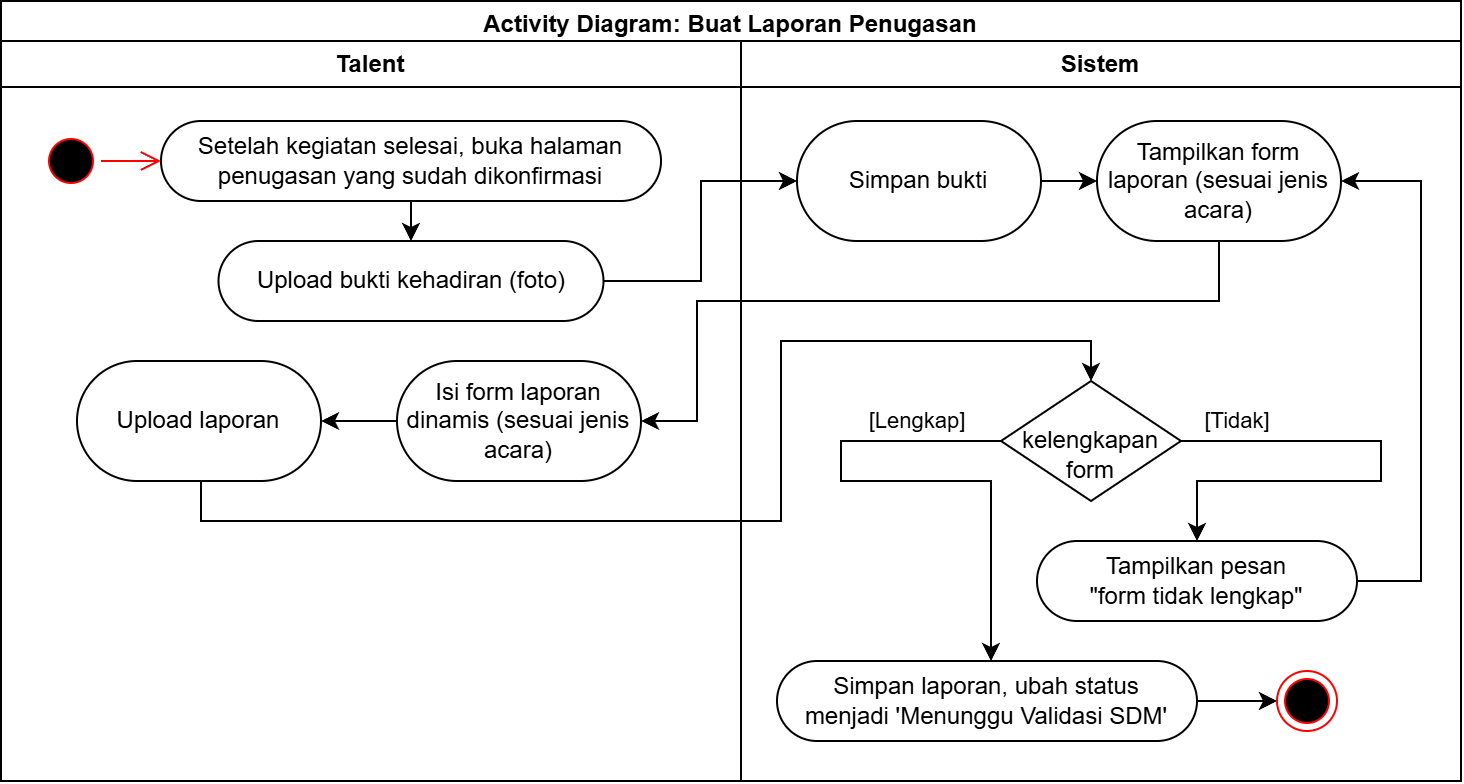

The diagram above was exported from draw.io. Its source (the exported page's mxGraphModel, read from the mxfile embedded in the PNG):
<mxGraphModel dx="1080" dy="-353" grid="1" gridSize="10" guides="1" tooltips="1" connect="1" arrows="1" fold="1" page="1" pageScale="1" pageWidth="850" pageHeight="1100" math="0" shadow="0">
  <root>
    <mxCell id="0" />
    <mxCell id="1" parent="0" />
    <mxCell id="2" parent="1" style="swimlane;whiteSpace=wrap;html=1;startSize=23;" value="Activity Diagram: Buat Laporan Penugasan" vertex="1">
      <mxGeometry height="390" width="730" x="5652" y="1560" as="geometry">
        <mxRectangle height="30" width="170" x="750" y="600" as="alternateBounds" />
      </mxGeometry>
    </mxCell>
    <mxCell id="3" parent="2" style="swimlane;whiteSpace=wrap;html=1;" value="Talent" vertex="1">
      <mxGeometry height="370" width="370" y="20" as="geometry" />
    </mxCell>
    <mxCell id="4" parent="3" style="rounded=1;whiteSpace=wrap;html=1;arcSize=50;" value="Upload bukti kehadiran (foto)" vertex="1">
      <mxGeometry height="40" width="192.5" x="108.75" y="100" as="geometry" />
    </mxCell>
    <mxCell id="5" edge="1" parent="3" source="11" style="edgeStyle=orthogonalEdgeStyle;rounded=0;orthogonalLoop=1;jettySize=auto;html=1;" target="6" value="">
      <mxGeometry relative="1" as="geometry">
        <mxPoint x="188" y="190" as="sourcePoint" />
      </mxGeometry>
    </mxCell>
    <mxCell id="6" parent="3" style="rounded=1;whiteSpace=wrap;html=1;arcSize=50;" value="Upload laporan" vertex="1">
      <mxGeometry height="60" width="122" x="38" y="160" as="geometry" />
    </mxCell>
    <mxCell id="7" edge="1" parent="3" source="8" style="edgeStyle=orthogonalEdgeStyle;rounded=0;orthogonalLoop=1;jettySize=auto;html=1;" target="4">
      <mxGeometry relative="1" as="geometry" />
    </mxCell>
    <mxCell id="8" parent="3" style="rounded=1;whiteSpace=wrap;html=1;arcSize=50;" value="Setelah kegiatan selesai, buka halaman penugasan yang sudah dikonfirmasi" vertex="1">
      <mxGeometry height="40" width="250" x="80" y="40" as="geometry" />
    </mxCell>
    <mxCell id="9" parent="3" style="ellipse;html=1;shape=startState;fillColor=#000000;strokeColor=#ff0000;" value="" vertex="1">
      <mxGeometry height="30" width="30" x="20" y="45" as="geometry" />
    </mxCell>
    <mxCell id="10" edge="1" parent="3" source="9" style="edgeStyle=orthogonalEdgeStyle;html=1;verticalAlign=bottom;endArrow=open;endSize=8;strokeColor=#ff0000;rounded=0;" target="8" value="">
      <mxGeometry relative="1" as="geometry">
        <mxPoint x="200" y="80" as="targetPoint" />
      </mxGeometry>
    </mxCell>
    <mxCell id="11" parent="3" style="rounded=1;whiteSpace=wrap;html=1;arcSize=50;" value="Isi form laporan dinamis (sesuai jenis acara)" vertex="1">
      <mxGeometry height="60" width="122" x="198" y="160" as="geometry" />
    </mxCell>
    <mxCell id="12" parent="2" style="swimlane;whiteSpace=wrap;html=1;" value="Sistem" vertex="1">
      <mxGeometry height="370" width="360" x="370" y="20" as="geometry" />
    </mxCell>
    <mxCell id="13" edge="1" parent="12" source="14" style="edgeStyle=orthogonalEdgeStyle;rounded=0;orthogonalLoop=1;jettySize=auto;html=1;" target="15" value="">
      <mxGeometry relative="1" as="geometry" />
    </mxCell>
    <mxCell id="14" parent="12" style="rounded=1;whiteSpace=wrap;html=1;arcSize=50;" value="Simpan bukti" vertex="1">
      <mxGeometry height="60" width="122" x="28" y="40" as="geometry" />
    </mxCell>
    <mxCell id="15" parent="12" style="rounded=1;whiteSpace=wrap;html=1;arcSize=50;" value="Tampilkan form laporan (sesuai jenis acara)" vertex="1">
      <mxGeometry height="60" width="122" x="178" y="40" as="geometry" />
    </mxCell>
    <mxCell id="16" edge="1" parent="12" source="18" style="edgeStyle=orthogonalEdgeStyle;rounded=0;orthogonalLoop=1;jettySize=auto;html=1;" target="22" value="[Tidak]">
      <mxGeometry relative="1" x="-0.7687" y="10" as="geometry">
        <mxPoint as="offset" />
        <Array as="points">
          <mxPoint x="320.04" y="200" />
          <mxPoint x="320.04" y="220.04000000000002" />
          <mxPoint x="228" y="220.04000000000002" />
        </Array>
        <mxPoint x="180.00235294117695" y="210.00176470588235" as="sourcePoint" />
        <mxPoint x="215.02" y="350.00176470588235" as="targetPoint" />
      </mxGeometry>
    </mxCell>
    <mxCell id="17" edge="1" parent="12" source="18" style="edgeStyle=orthogonalEdgeStyle;rounded=0;orthogonalLoop=1;jettySize=auto;html=1;" target="20" value="[Lengkap]">
      <mxGeometry relative="1" x="-0.6829" y="-10" as="geometry">
        <mxPoint as="offset" />
        <Array as="points">
          <mxPoint x="50.03" y="200.03" />
          <mxPoint x="50.03" y="220.02999999999997" />
          <mxPoint x="125" y="220.02999999999997" />
        </Array>
        <mxPoint x="134.9999999999991" y="260" as="targetPoint" />
      </mxGeometry>
    </mxCell>
    <mxCell id="18" parent="12" style="rhombus;whiteSpace=wrap;html=1;rounded=1;arcSize=0;" value="&lt;div&gt;&lt;br&gt;&lt;/div&gt;kelengkapan form" vertex="1">
      <mxGeometry height="60" width="90" x="130" y="170" as="geometry" />
    </mxCell>
    <mxCell id="19" edge="1" parent="12" source="20" style="edgeStyle=orthogonalEdgeStyle;rounded=0;orthogonalLoop=1;jettySize=auto;html=1;" target="23">
      <mxGeometry relative="1" as="geometry" />
    </mxCell>
    <mxCell id="20" parent="12" style="rounded=1;whiteSpace=wrap;html=1;arcSize=50;" value="Simpan laporan, ubah&amp;nbsp;&lt;span style=&quot;background-color: transparent; color: light-dark(rgb(0, 0, 0), rgb(255, 255, 255));&quot;&gt;status menjadi&amp;nbsp;&lt;/span&gt;&lt;span style=&quot;background-color: transparent; color: light-dark(rgb(0, 0, 0), rgb(255, 255, 255));&quot;&gt;'Menunggu Validasi SDM'&lt;/span&gt;" vertex="1">
      <mxGeometry height="40" width="210" x="18" y="310" as="geometry" />
    </mxCell>
    <mxCell id="21" edge="1" parent="12" source="22" style="edgeStyle=orthogonalEdgeStyle;rounded=0;orthogonalLoop=1;jettySize=auto;html=1;" target="15">
      <mxGeometry relative="1" as="geometry">
        <Array as="points">
          <mxPoint x="340.04" y="270" />
          <mxPoint x="340.04" y="70.04" />
        </Array>
      </mxGeometry>
    </mxCell>
    <mxCell id="22" parent="12" style="rounded=1;whiteSpace=wrap;html=1;arcSize=50;" value="Tampilkan pesan&lt;div&gt;&quot;form tidak lengkap&quot;&lt;/div&gt;" vertex="1">
      <mxGeometry height="40" width="160" x="148" y="250" as="geometry" />
    </mxCell>
    <mxCell id="23" parent="12" style="ellipse;html=1;shape=endState;fillColor=#000000;strokeColor=#ff0000;" value="" vertex="1">
      <mxGeometry height="30" width="30" x="268" y="315" as="geometry" />
    </mxCell>
    <mxCell id="24" edge="1" parent="2" source="4" style="edgeStyle=orthogonalEdgeStyle;rounded=0;orthogonalLoop=1;jettySize=auto;html=1;" target="14">
      <mxGeometry relative="1" as="geometry">
        <Array as="points">
          <mxPoint x="350.03" y="140.03" />
          <mxPoint x="350.03" y="90.03" />
        </Array>
      </mxGeometry>
    </mxCell>
    <mxCell id="25" edge="1" parent="2" source="15" style="edgeStyle=orthogonalEdgeStyle;rounded=0;orthogonalLoop=1;jettySize=auto;html=1;" target="11">
      <mxGeometry relative="1" as="geometry">
        <Array as="points">
          <mxPoint x="609" y="150" />
          <mxPoint x="348" y="150" />
          <mxPoint x="348" y="210" />
        </Array>
        <mxPoint x="310" y="200.0232558139537" as="targetPoint" />
      </mxGeometry>
    </mxCell>
    <mxCell id="26" edge="1" parent="2" source="6" style="edgeStyle=orthogonalEdgeStyle;rounded=0;orthogonalLoop=1;jettySize=auto;html=1;" target="18">
      <mxGeometry relative="1" as="geometry">
        <Array as="points">
          <mxPoint x="100" y="260" />
          <mxPoint x="390" y="260" />
          <mxPoint x="390" y="170" />
          <mxPoint x="545" y="170" />
        </Array>
        <mxPoint x="490" y="220" as="targetPoint" />
      </mxGeometry>
    </mxCell>
  </root>
</mxGraphModel>